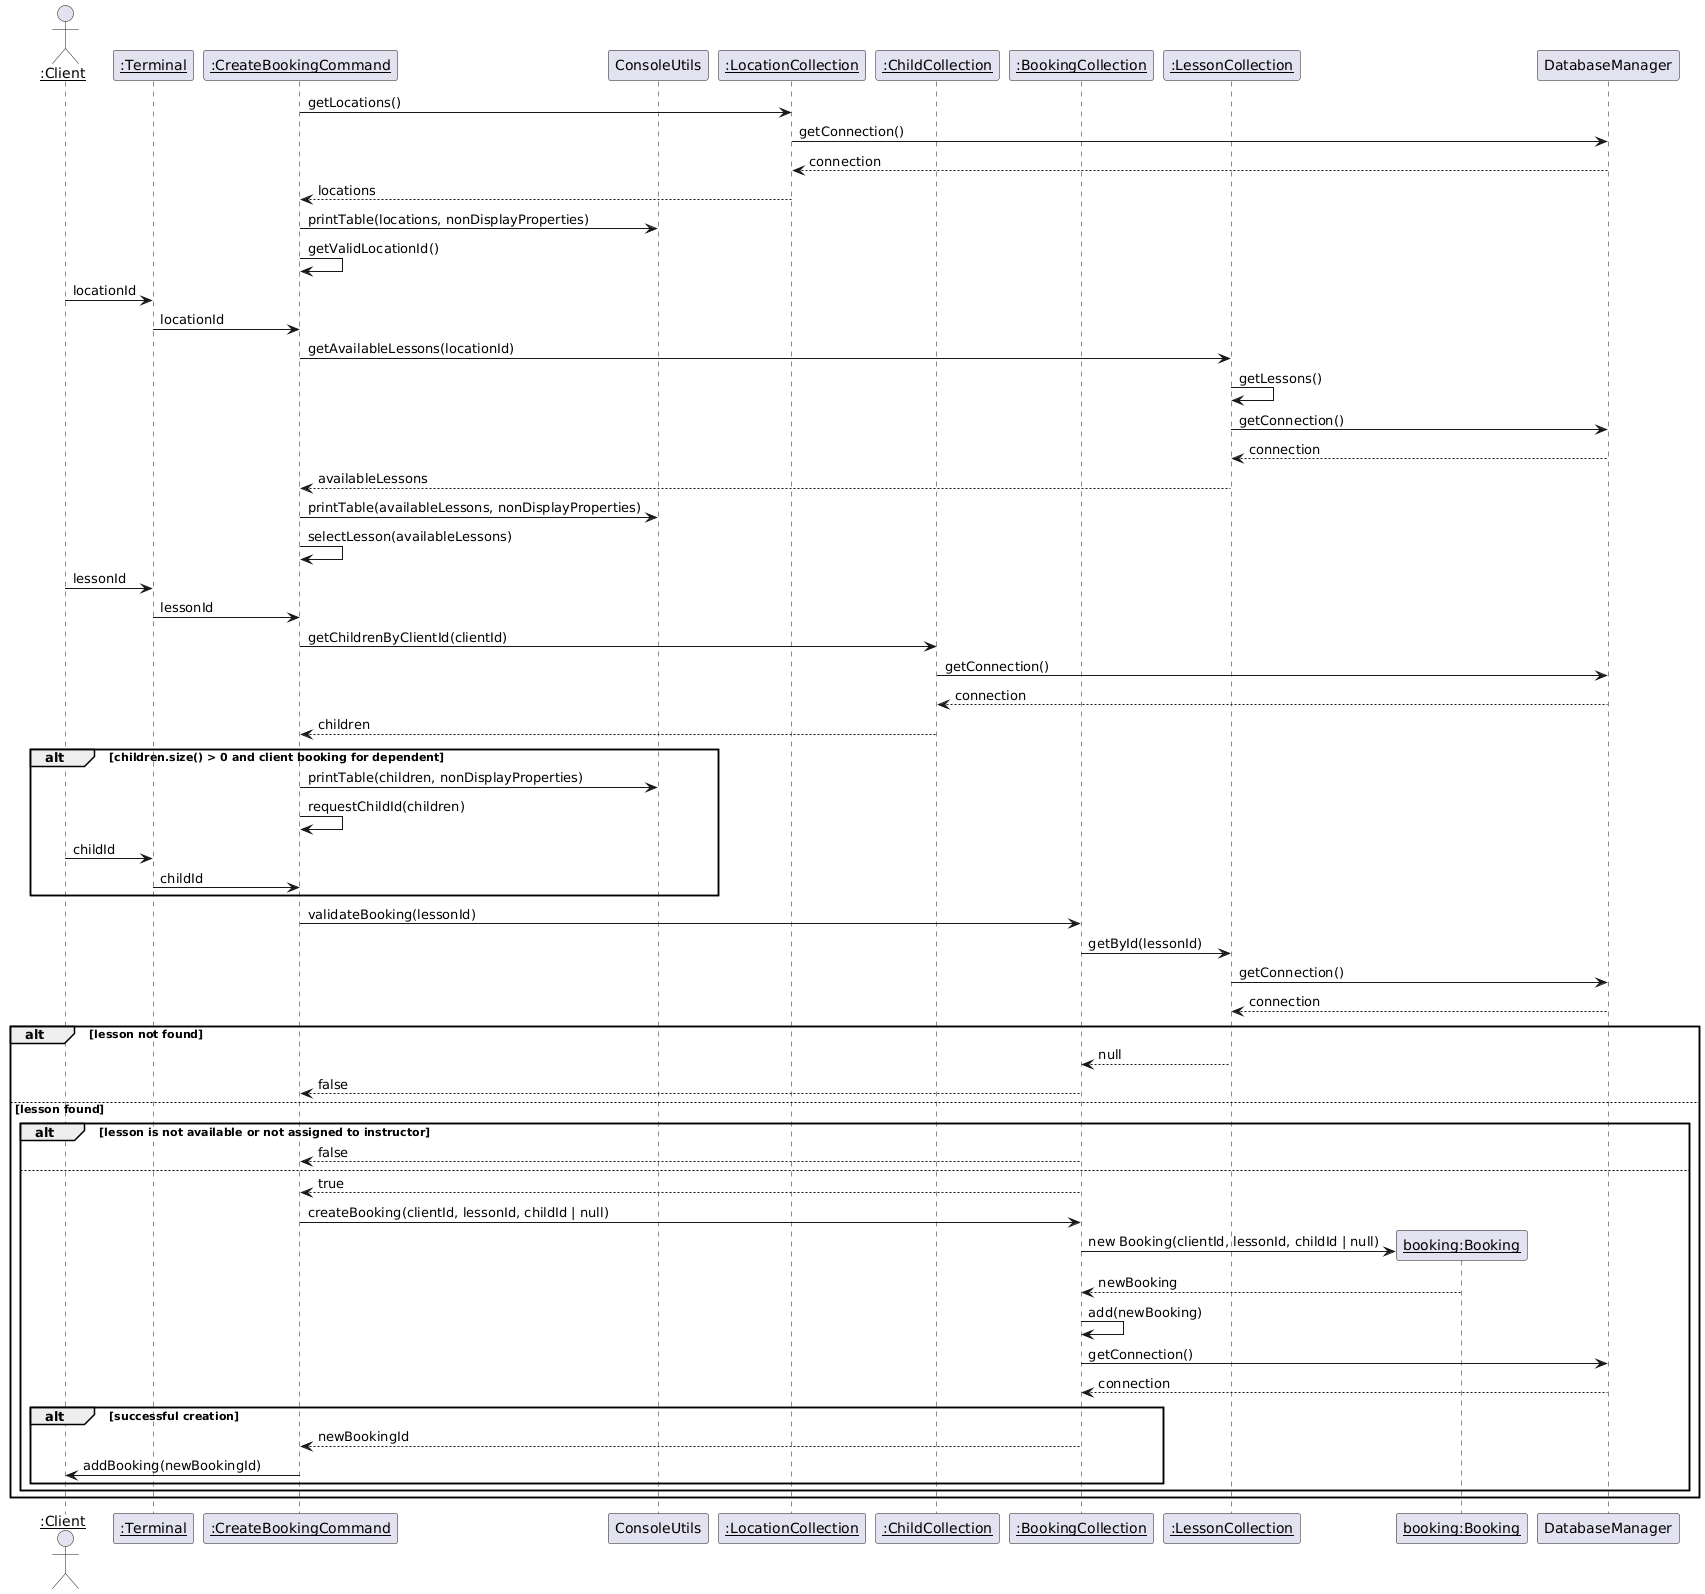

The diagram above was rendered by PlantUML. Its source (embedded in the PNG):
@startuml
actor "<u>:Client" as client
participant "<u>:Terminal" as terminal
participant "<u>:CreateBookingCommand" as command
participant "ConsoleUtils" as consoleUtils
participant "<u>:LocationCollection" as locationCollection
participant "<u>:ChildCollection" as childCollection
participant "<u>:BookingCollection" as bookingCollection
participant "<u>:LessonCollection" as lessonCollection
participant "<u>booking:Booking" as bookingObj
participant "DatabaseManager" as databaseManager

command -> locationCollection : getLocations()
locationCollection -> databaseManager : getConnection()
databaseManager --> locationCollection : connection
locationCollection --> command : locations
command -> consoleUtils : printTable(locations, nonDisplayProperties)
command -> command : getValidLocationId()
client -> terminal : locationId
terminal -> command : locationId
command -> lessonCollection : getAvailableLessons(locationId)
lessonCollection -> lessonCollection : getLessons()
lessonCollection -> databaseManager : getConnection()
databaseManager --> lessonCollection : connection
lessonCollection --> command : availableLessons
command -> consoleUtils : printTable(availableLessons, nonDisplayProperties)
command -> command : selectLesson(availableLessons)
client -> terminal : lessonId
terminal -> command : lessonId
command -> childCollection : getChildrenByClientId(clientId)
childCollection -> databaseManager : getConnection()
databaseManager --> childCollection : connection
childCollection --> command : children
alt children.size() > 0 and client booking for dependent
    command -> consoleUtils : printTable(children, nonDisplayProperties)
    command -> command : requestChildId(children)
    client -> terminal : childId
    terminal -> command : childId
end
command -> bookingCollection : validateBooking(lessonId)
bookingCollection -> lessonCollection : getById(lessonId)
lessonCollection -> databaseManager : getConnection()
databaseManager --> lessonCollection : connection
alt lesson not found 
    lessonCollection --> bookingCollection : null
    bookingCollection --> command : false
else lesson found
    alt lesson is not available or not assigned to instructor
       bookingCollection --> command : false
    else
        bookingCollection --> command : true
        command -> bookingCollection : createBooking(clientId, lessonId, childId | null)
        bookingCollection -> bookingObj ** : new Booking(clientId, lessonId, childId | null)
        bookingObj --> bookingCollection : newBooking
        bookingCollection -> bookingCollection : add(newBooking)
        bookingCollection -> databaseManager : getConnection()
        databaseManager --> bookingCollection : connection
        alt successful creation
            bookingCollection --> command : newBookingId
            command -> client : addBooking(newBookingId)
        end
    end
end
@enduml